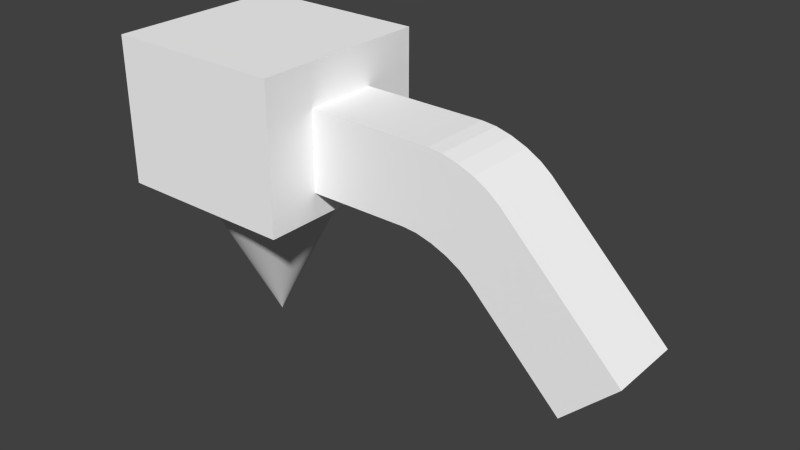 # Source: labo4_alt.blend  (saved by Blender 2.70.5; exported with 4.5.12 LTS)
import bpy
from mathutils import Matrix  # noqa: F401  (used for matrix-valued properties, if any)

bpy.ops.wm.read_factory_settings(use_empty=True)
scene = bpy.context.scene
scene.name = 'Scene'

# ---- collections
col_collection_1 = bpy.data.collections.new('Collection 1'); scene.collection.children.link(col_collection_1)

# ---- materials (node trees are filled in below, after node groups)
mat_colobotmesh_mat_1 = bpy.data.materials.new('ColobotMesh_mat_1')
mat_colobotmesh_mat_1.alpha_threshold = 0.0
mat_colobotmesh_mat_1.use_transparent_shadow = False
mat_colobotmesh_mat_1.diffuse_color = (1.0, 1.0, 1.0, 1.0)
mat_colobotmesh_mat_1.specular_color = (0.0, 0.0, 0.0)
mat_colobotmesh_mat_1.roughness = 0.5
mat_colobotmesh_mat_2 = bpy.data.materials.new('ColobotMesh_mat_2')
mat_colobotmesh_mat_2.alpha_threshold = 0.0
mat_colobotmesh_mat_2.use_transparent_shadow = False
mat_colobotmesh_mat_2.diffuse_color = (1.0, 1.0, 1.0, 1.0)
mat_colobotmesh_mat_2.specular_color = (0.0, 0.0, 0.0)
mat_colobotmesh_mat_2.roughness = 0.5
mat_colobotmesh_mat_3 = bpy.data.materials.new('ColobotMesh_mat_3')
mat_colobotmesh_mat_3.alpha_threshold = 0.0
mat_colobotmesh_mat_3.use_transparent_shadow = False
mat_colobotmesh_mat_3.diffuse_color = (1.0, 1.0, 1.0, 1.0)
mat_colobotmesh_mat_3.specular_color = (0.0, 0.0, 0.0)
mat_colobotmesh_mat_3.roughness = 0.5

# ---- material node trees

# ---- world
world_world = bpy.data.worlds.new('World'); scene.world = world_world
world_world.color = (0.05088, 0.05088, 0.05088)
world_world.use_sun_shadow = False
world_world.sun_shadow_jitter_overblur = 0.0
world_world.cycles.sampling_method = 'MANUAL'
world_world.cycles.sample_map_resolution = 256

# ---- meshes
me_cylinder = bpy.data.meshes.new('Cylinder')
me_cylinder.from_pydata([(-6.321, 0.02144, -1.296), (-6.321, 1.021, 0.7043), (-6.223, 1.017, 0.7043), (-6.126, 1.002, 0.7043), (-6.031, 0.9784, 0.7043), (-5.939, 0.9453, 0.7043), (-5.85, 0.9034, 0.7043), (-5.766, 0.8529, 0.7043), (-5.687, 0.7944, 0.7043), (-5.614, 0.7285, 0.7043), (-5.548, 0.6558, 0.7043), (-5.49, 0.577, 0.7043), (-5.44, 0.4928, 0.7043), (-5.398, 0.4041, 0.7043), (-5.365, 0.3117, 0.7043), (-5.341, 0.2165, 0.7043), (-5.326, 0.1195, 0.7043), (-5.321, 0.02144, 0.7043), (-5.326, -0.07658, 0.7043), (-5.341, -0.1737, 0.7043), (-5.365, -0.2688, 0.7043), (-5.398, -0.3612, 0.7043), (-5.44, -0.45, 0.7043), (-5.49, -0.5341, 0.7043), (-5.548, -0.613, 0.7043), (-5.614, -0.6857, 0.7043), (-5.687, -0.7516, 0.7043), (-5.766, -0.81, 0.7043), (-5.85, -0.8605, 0.7043), (-5.939, -0.9024, 0.7043), (-6.031, -0.9355, 0.7043), (-6.126, -0.9593, 0.7043), (-6.223, -0.9737, 0.7043), (-6.321, -0.9786, 0.7043), (-6.419, -0.9737, 0.7043), (-6.517, -0.9593, 0.7043), (-6.612, -0.9355, 0.7043), (-6.704, -0.9024, 0.7043), (-6.793, -0.8605, 0.7043), (-6.877, -0.81, 0.7043), (-6.956, -0.7516, 0.7043), (-7.029, -0.6857, 0.7043), (-7.094, -0.613, 0.7043), (-7.153, -0.5341, 0.7043), (-7.203, -0.45, 0.7043), (-7.245, -0.3612, 0.7043), (-7.278, -0.2688, 0.7043), (-7.302, -0.1737, 0.7043), (-7.317, -0.07658, 0.7043), (-7.321, 0.02144, 0.7043), (-7.317, 0.1195, 0.7043), (-7.302, 0.2165, 0.7043), (-7.278, 0.3117, 0.7043), (-7.245, 0.4041, 0.7043), (-7.203, 0.4928, 0.7043), (-7.153, 0.577, 0.7043), (-7.094, 0.6558, 0.7043), (-7.029, 0.7285, 0.7043), (-6.956, 0.7944, 0.7043), (-6.877, 0.8529, 0.7043), (-6.793, 0.9034, 0.7043), (-6.704, 0.9453, 0.7043), (-6.612, 0.9784, 0.7043), (-6.517, 1.002, 0.7043), (-6.419, 1.017, 0.7043)], [], [(0, 1, 2), (0, 2, 3), (0, 3, 4), (0, 4, 5), (0, 5, 6), (0, 6, 7), (0, 7, 8), (0, 8, 9), (0, 9, 10), (0, 10, 11), (0, 11, 12), (0, 12, 13), (0, 13, 14), (0, 14, 15), (0, 15, 16), (0, 16, 17), (0, 17, 18), (0, 18, 19), (0, 19, 20), (0, 20, 21), (0, 21, 22), (0, 22, 23), (0, 23, 24), (0, 24, 25), (0, 25, 26), (0, 26, 27), (0, 27, 28), (0, 28, 29), (0, 29, 30), (0, 30, 31), (0, 31, 32), (0, 32, 33), (0, 33, 34), (0, 34, 35), (0, 35, 36), (0, 36, 37), (0, 37, 38), (0, 38, 39), (0, 39, 40), (0, 40, 41), (0, 41, 42), (0, 42, 43), (0, 43, 44), (0, 44, 45), (0, 45, 46), (0, 46, 47), (0, 47, 48), (0, 48, 49), (0, 49, 50), (0, 50, 51), (0, 51, 52), (0, 52, 53), (0, 53, 54), (0, 54, 55), (0, 55, 56), (0, 56, 57), (0, 57, 58), (0, 58, 59), (0, 59, 60), (0, 60, 61), (0, 61, 62), (0, 62, 63), (0, 63, 64), (0, 64, 1)])
_uv = me_cylinder.uv_layers.new(name='UVMap')
_uv.uv.foreach_set('vector', [0.9844, 0.7532, 0.9844, 0.9979, 0.9856, 0.9979, 0.9844, 0.7532, 0.9856, 0.9979, 0.9868, 0.9979, 0.9844, 0.7532, 0.9868, 0.9979, 0.9879, 0.9979, 0.9844, 0.7532, 0.9879, 0.9979, 0.9891, 0.9979, 0.9844, 0.7532, 0.9891, 0.9979, 0.9902, 0.9979, 0.9844, 0.7532, 0.9902, 0.9979, 0.9912, 0.9979, 0.9844, 0.7532, 0.9912, 0.9979, 0.9922, 0.9979, 0.9844, 0.7532, 0.9922, 0.9979, 0.993, 0.9979, 0.9844, 0.7532, 0.993, 0.9979, 0.9939, 0.9979, 0.9844, 0.7532, 0.9939, 0.9979, 0.9946, 0.9979, 0.9844, 0.7532, 0.9946, 0.9979, 0.9952, 0.9979, 0.9844, 0.7532, 0.9952, 0.9979, 0.9957, 0.9979, 0.9844, 0.7532, 0.9957, 0.9979, 0.9961, 0.9979, 0.9844, 0.7532, 0.9961, 0.9979, 0.9964, 0.9979, 0.9844, 0.7532, 0.9964, 0.9979, 0.9966, 0.9979, 0.9844, 0.7532, 0.9966, 0.9979, 0.9966, 0.9979, 0.9844, 0.7532, 0.9966, 0.9979, 0.9966, 0.9979, 0.9844, 0.7532, 0.9966, 0.9979, 0.9964, 0.9979, 0.9844, 0.7532, 0.9964, 0.9979, 0.9961, 0.9979, 0.9844, 0.7532, 0.9961, 0.9979, 0.9957, 0.9979, 0.9844, 0.7532, 0.9957, 0.9979, 0.9952, 0.9979, 0.9844, 0.7532, 0.9952, 0.9979, 0.9946, 0.9979, 0.9844, 0.7532, 0.9946, 0.9979, 0.9939, 0.9979, 0.9844, 0.7532, 0.9939, 0.9979, 0.993, 0.9979, 0.9844, 0.7532, 0.993, 0.9979, 0.9922, 0.9979, 0.9844, 0.7532, 0.9922, 0.9979, 0.9912, 0.9979, 0.9844, 0.7532, 0.9912, 0.9979, 0.9902, 0.9979, 0.9844, 0.7532, 0.9902, 0.9979, 0.9891, 0.9979, 0.9844, 0.7532, 0.9891, 0.9979, 0.9879, 0.9979, 0.9844, 0.7532, 0.9879, 0.9979, 0.9868, 0.9979, 0.9844, 0.7532, 0.9868, 0.9979, 0.9856, 0.9979, 0.9844, 0.7532, 0.9856, 0.9979, 0.9844, 0.9979, 0.9844, 0.7532, 0.9844, 0.9979, 0.9832, 0.9979, 0.9844, 0.7532, 0.9832, 0.9979, 0.982, 0.9979, 0.9844, 0.7532, 0.982, 0.9979, 0.9808, 0.9979, 0.9844, 0.7532, 0.9808, 0.9979, 0.9797, 0.9979, 0.9844, 0.7532, 0.9797, 0.9979, 0.9786, 0.9979, 0.9844, 0.7532, 0.9786, 0.9979, 0.9775, 0.9979, 0.9844, 0.7532, 0.9775, 0.9979, 0.9766, 0.9979, 0.9844, 0.7532, 0.9766, 0.9979, 0.9757, 0.9979, 0.9844, 0.7532, 0.9757, 0.9979, 0.9749, 0.9979, 0.9844, 0.7532, 0.9749, 0.9979, 0.9742, 0.9979, 0.9844, 0.7532, 0.9742, 0.9979, 0.9735, 0.9979, 0.9844, 0.7532, 0.9735, 0.9979, 0.973, 0.9979, 0.9844, 0.7532, 0.973, 0.9979, 0.9726, 0.9979, 0.9844, 0.7532, 0.9726, 0.9979, 0.9723, 0.9979, 0.9844, 0.7532, 0.9723, 0.9979, 0.9722, 0.9979, 0.9844, 0.7532, 0.9722, 0.9979, 0.9721, 0.9979, 0.9844, 0.7532, 0.9721, 0.9979, 0.9722, 0.9979, 0.9844, 0.7532, 0.9722, 0.9979, 0.9723, 0.9979, 0.9844, 0.7532, 0.9723, 0.9979, 0.9726, 0.9979, 0.9844, 0.7532, 0.9726, 0.9979, 0.973, 0.9979, 0.9844, 0.7532, 0.973, 0.9979, 0.9735, 0.9979, 0.9844, 0.7532, 0.9735, 0.9979, 0.9742, 0.9979, 0.9844, 0.7532, 0.9742, 0.9979, 0.9749, 0.9979, 0.9844, 0.7532, 0.9749, 0.9979, 0.9757, 0.9979, 0.9844, 0.7532, 0.9757, 0.9979, 0.9766, 0.9979, 0.9844, 0.7532, 0.9766, 0.9979, 0.9775, 0.9979, 0.9844, 0.7532, 0.9775, 0.9979, 0.9786, 0.9979, 0.9844, 0.7532, 0.9786, 0.9979, 0.9797, 0.9979, 0.9844, 0.7532, 0.9797, 0.9979, 0.9808, 0.9979, 0.9844, 0.7532, 0.9808, 0.9979, 0.982, 0.9979, 0.9844, 0.7532, 0.982, 0.9979, 0.9832, 0.9979, 0.9844, 0.7532, 0.9832, 0.9979, 0.9844, 0.9979])
me_cylinder.use_remesh_preserve_volume = False
me_cylinder.use_remesh_preserve_attributes = False
me_cylinder.use_mirror_vertex_groups = False
me_cylinder.update()
me_colobotmesh = bpy.data.meshes.new('ColobotMesh_')
me_colobotmesh.from_pydata([(-1.5, -0.5851, -0.4978), (-0.7829, 0.1117, 0.5022), (-0.7829, 0.1117, -0.4978), (-5.284, 2.139, -0.4978), (-5.284, 2.139, 0.5022), (-5.331, 1.051, 0.5022), (-5.331, 1.051, -0.4978), (-1.5, -0.5851, 0.5022), (-5.071, 0.7043, 1.229), (-7.571, 0.7043, 1.229), (-7.571, 0.7043, -1.271), (-5.071, 0.7043, -1.271), (-5.071, 2.704, 1.229), (-5.071, 2.704, -1.271), (-7.571, 2.704, -1.271), (-7.571, 2.704, 1.229), (-3.353, 2.123, -0.4978), (-2.391, 1.72, -0.4978), (-2.962, 1.582, -0.4978), (-3.159, 2.102, -0.4978), (-2.946, 2.044, -0.4978), (-2.733, 1.955, -0.4978), (-2.542, 1.843, -0.4978), (-2.391, 1.72, 0.5022), (-3.353, 2.123, 0.5022), (-2.962, 1.582, 0.5022), (-2.542, 1.843, 0.5022), (-2.733, 1.955, 0.5022), (-2.946, 2.044, 0.5022), (-3.159, 2.102, 0.5022), (-2.736, 0.6504, -0.4978), (-3.698, 1.049, -0.4978), (-2.886, 0.7735, -0.4978), (-3.077, 0.8846, -0.4978), (-3.29, 0.9729, -0.4978), (-3.504, 1.03, -0.4978), (-3.698, 1.049, 0.5022), (-2.736, 0.6504, 0.5022), (-3.504, 1.03, 0.5022), (-3.29, 0.9729, 0.5022), (-3.077, 0.8846, 0.5022), (-2.886, 0.7735, 0.5022)], [], [(30, 0, 7), (10, 11, 8), (16, 3, 4), (10, 14, 13), (6, 31, 36), (9, 15, 14), (8, 12, 15), (11, 13, 12), (14, 15, 12), (16, 19, 18), (19, 20, 18), (20, 21, 18), (21, 22, 18), (22, 17, 18), (23, 26, 25), (26, 27, 25), (27, 28, 25), (28, 29, 25), (29, 24, 25), (16, 24, 29), (19, 29, 28), (20, 28, 27), (21, 27, 26), (22, 26, 23), (30, 37, 41), (32, 41, 40), (33, 40, 39), (34, 39, 38), (35, 38, 36), (2, 17, 23), (30, 18, 17), (37, 7, 1), (16, 18, 31), (36, 25, 24), (30, 32, 18), (32, 33, 18), (33, 34, 18), (34, 35, 18), (35, 31, 18), (36, 38, 25), (38, 39, 25), (39, 40, 25), (40, 41, 25), (41, 37, 25), (37, 30, 7), (9, 10, 8), (24, 16, 4), (11, 10, 13), (5, 6, 36), (10, 9, 14), (9, 8, 15), (8, 11, 12), (13, 14, 12), (19, 16, 29), (20, 19, 28), (21, 20, 27), (22, 21, 26), (17, 22, 23), (32, 30, 41), (33, 32, 40), (34, 33, 39), (35, 34, 38), (31, 35, 36), (1, 2, 23), (2, 0, 30), (23, 25, 37), (30, 17, 2), (16, 31, 3), (37, 1, 23), (4, 36, 24), (31, 6, 3), (4, 5, 36)])
me_colobotmesh.polygons.foreach_set('material_index', [0, 1, 0, 1, 0, 1, 1, 1, 1, 0, 0, 0, 0, 0, 0, 0, 0, 0, 0, 0, 0, 0, 0, 0, 0, 0, 0, 0, 0, 0, 0, 0, 0, 0, 0, 0, 0, 0, 0, 0, 0, 0, 0, 0, 0, 1, 0, 1, 0, 1, 1, 1, 1, 0, 0, 0, 0, 0, 0, 0, 0, 0, 0, 0, 0, 0, 0, 0, 0, 0, 0, 0])
_uv = me_colobotmesh.uv_layers.new(name='UV_1')
_uv.uv.foreach_set('vector', [0.6582, 0.9882, 0.6582, 0.9941, 0.666, 0.9941, 0.252, 0.998, 0.373, 0.998, 0.373, 0.9082, 0.6582, 0.9924, 0.6582, 0.9863, 0.666, 0.9863, 0.001953, 0.877, 0.001953, 0.998, 0.248, 0.998, 0.6582, 0.9863, 0.6582, 0.9921, 0.666, 0.9921, 0.248, 0.873, 0.248, 0.7832, 0.1582, 0.7832, 0.248, 0.877, 0.248, 0.998, 0.001953, 0.998, 0.1582, 0.873, 0.1582, 0.7832, 0.248, 0.7832, 0.252, 0.998, 0.252, 0.9082, 0.373, 0.9082, 0.6582, 0.9924, 0.6582, 0.993, 0.6582, 0.9936, 0.6582, 0.993, 0.6582, 0.9937, 0.6582, 0.9936, 0.6582, 0.9937, 0.6582, 0.9943, 0.6582, 0.9936, 0.6582, 0.9943, 0.6582, 0.9949, 0.6582, 0.9936, 0.6582, 0.9949, 0.6582, 0.9954, 0.6582, 0.9936, 0.666, 0.9879, 0.666, 0.9873, 0.666, 0.987, 0.666, 0.9873, 0.666, 0.9868, 0.666, 0.987, 0.666, 0.9868, 0.666, 0.9862, 0.666, 0.987, 0.666, 0.9862, 0.666, 0.9856, 0.666, 0.987, 0.666, 0.9856, 0.666, 0.9852, 0.666, 0.987, 0.6582, 0.9924, 0.666, 0.9924, 0.666, 0.993, 0.6582, 0.993, 0.666, 0.993, 0.666, 0.9937, 0.6582, 0.9937, 0.666, 0.9937, 0.666, 0.9943, 0.6582, 0.9868, 0.666, 0.9868, 0.666, 0.9873, 0.6582, 0.9873, 0.666, 0.9873, 0.666, 0.9879, 0.6582, 0.9882, 0.666, 0.9882, 0.666, 0.9876, 0.6582, 0.9876, 0.666, 0.9876, 0.666, 0.9869, 0.6582, 0.9869, 0.666, 0.9869, 0.666, 0.9861, 0.6582, 0.9936, 0.666, 0.9936, 0.666, 0.9928, 0.6582, 0.9928, 0.666, 0.9928, 0.666, 0.9921, 0.6582, 0.9941, 0.6582, 0.9879, 0.666, 0.9879, 0.6627, 0.9906, 0.6623, 0.9879, 0.6633, 0.9875, 0.6627, 0.9906, 0.6648, 0.9941, 0.666, 0.9921, 0.6616, 0.9864, 0.6623, 0.9879, 0.661, 0.9895, 0.661, 0.9895, 0.6623, 0.9879, 0.6616, 0.9864, 0.6582, 0.9882, 0.6582, 0.9876, 0.6582, 0.9855, 0.6582, 0.9876, 0.6582, 0.9869, 0.6582, 0.9855, 0.6582, 0.9869, 0.6582, 0.9861, 0.6582, 0.9855, 0.6582, 0.9861, 0.6582, 0.9855, 0.6582, 0.9855, 0.6582, 0.9855, 0.6582, 0.985, 0.6582, 0.9855, 0.666, 0.9921, 0.666, 0.9928, 0.666, 0.9948, 0.666, 0.9928, 0.666, 0.9936, 0.666, 0.9948, 0.666, 0.9936, 0.666, 0.9943, 0.666, 0.9948, 0.666, 0.9943, 0.666, 0.995, 0.666, 0.9948, 0.666, 0.995, 0.666, 0.9956, 0.666, 0.9948, 0.666, 0.9882, 0.6582, 0.9882, 0.666, 0.9941, 0.252, 0.9082, 0.252, 0.998, 0.373, 0.9082, 0.666, 0.9924, 0.6582, 0.9924, 0.666, 0.9863, 0.248, 0.877, 0.001953, 0.877, 0.248, 0.998, 0.666, 0.9863, 0.6582, 0.9863, 0.666, 0.9921, 0.1582, 0.873, 0.248, 0.873, 0.1582, 0.7832, 0.001953, 0.877, 0.248, 0.877, 0.001953, 0.998, 0.248, 0.873, 0.1582, 0.873, 0.248, 0.7832, 0.373, 0.998, 0.252, 0.998, 0.373, 0.9082, 0.6582, 0.993, 0.6582, 0.9924, 0.666, 0.993, 0.6582, 0.9937, 0.6582, 0.993, 0.666, 0.9937, 0.6582, 0.9943, 0.6582, 0.9937, 0.666, 0.9943, 0.6582, 0.9873, 0.6582, 0.9868, 0.666, 0.9873, 0.6582, 0.9879, 0.6582, 0.9873, 0.666, 0.9879, 0.6582, 0.9876, 0.6582, 0.9882, 0.666, 0.9876, 0.6582, 0.9869, 0.6582, 0.9876, 0.666, 0.9869, 0.6582, 0.9861, 0.6582, 0.9869, 0.666, 0.9861, 0.6582, 0.9928, 0.6582, 0.9936, 0.666, 0.9928, 0.6582, 0.9921, 0.6582, 0.9928, 0.666, 0.9921, 0.666, 0.9941, 0.6582, 0.9941, 0.666, 0.9879, 0.666, 0.9921, 0.6648, 0.9941, 0.6627, 0.9906, 0.6633, 0.9875, 0.6623, 0.9879, 0.6627, 0.9906, 0.6627, 0.9906, 0.6633, 0.9875, 0.666, 0.9921, 0.6616, 0.9864, 0.661, 0.9895, 0.6583, 0.9863, 0.6627, 0.9906, 0.666, 0.9921, 0.6633, 0.9875, 0.6583, 0.9863, 0.661, 0.9895, 0.6616, 0.9864, 0.661, 0.9895, 0.6582, 0.9894, 0.6583, 0.9863, 0.6583, 0.9863, 0.6582, 0.9894, 0.661, 0.9895])
_uv.active_render = True
_uv = me_colobotmesh.uv_layers.new(name='UV_2')
_uv.uv.foreach_set('vector', [0.5697, 0.2773, 0.3095, 0.1776, 0.7095, 0.1776, -4.875e-08, 0.0, 0.3683, 0.0, 0.3683, 1.0, 0.6214, 0.3095, 0.3369, 0.3095, 0.3369, 0.7095, -4.875e-08, 0.5, -4.875e-08, 1.0, 0.3683, 1.0, 0.33, 0.3095, 0.5707, 0.3095, 0.5707, 0.7095, 1.0, 0.5, 1.0, 1.0, -7.578e-09, 1.0, 0.3683, 0.5, 0.3683, 1.0, -4.875e-08, 1.0, -7.578e-09, 0.5, -7.578e-09, 1.0, 1.0, 1.0, -4.875e-08, 0.0, -4.875e-08, 1.0, 0.3683, 1.0, 0.6214, 0.3095, 0.6499, 0.3095, 0.6796, 0.3095, 0.6499, 0.3095, 0.6815, 0.3095, 0.6796, 0.3095, 0.6815, 0.3095, 0.7129, 0.3095, 0.6796, 0.3095, 0.7129, 0.3095, 0.7412, 0.3095, 0.6796, 0.3095, 0.7412, 0.3095, 0.7635, 0.3095, 0.6796, 0.3095, 0.7631, 0.7095, 0.7429, 0.7095, 0.7312, 0.7095, 0.7429, 0.7095, 0.7206, 0.7095, 0.7312, 0.7095, 0.7206, 0.7095, 0.6984, 0.7095, 0.7312, 0.7095, 0.6984, 0.7095, 0.6784, 0.7095, 0.7312, 0.7095, 0.6784, 0.7095, 0.6626, 0.7095, 0.7312, 0.7095, 0.6214, 0.3095, 0.6214, 0.7095, 0.6499, 0.7095, 0.6499, 0.3095, 0.6499, 0.7095, 0.6815, 0.7095, 0.6815, 0.3095, 0.6815, 0.7095, 0.7129, 0.7095, 0.7206, 0.3095, 0.7206, 0.7095, 0.7429, 0.7095, 0.7429, 0.3095, 0.7429, 0.7095, 0.7631, 0.7095, 0.5697, 0.2773, 0.6673, 0.5798, 0.6626, 0.6243, 0.5986, 0.2884, 0.6626, 0.6243, 0.6574, 0.6735, 0.6304, 0.3005, 0.6574, 0.6735, 0.66, 0.7148, 0.6307, 0.3095, 0.6307, 0.7095, 0.5992, 0.7095, 0.5992, 0.3095, 0.5992, 0.7095, 0.5707, 0.7095, 1.0, 0.3095, 0.7631, 0.3095, 0.7631, 0.7095, 0.7123, 0.4865, 0.679, 0.7195, 0.7631, 0.7539, 0.7123, 0.4865, 0.8943, 0.1776, 1.0, 0.3519, 0.6214, 0.8547, 0.6791, 0.7202, 0.5707, 0.5862, 0.5707, 0.5862, 0.679, 0.7195, 0.6214, 0.8547, 0.5697, 0.2773, 0.5986, 0.2884, 0.6574, 0.3587, 0.5986, 0.2884, 0.6304, 0.3005, 0.6574, 0.3587, 0.6304, 0.3005, 0.6543, 0.3204, 0.6574, 0.3587, 0.6543, 0.3204, 0.6572, 0.357, 0.6574, 0.3587, 0.6572, 0.357, 0.6602, 0.3851, 0.6574, 0.3587, 0.5707, 0.7095, 0.5992, 0.7095, 0.679, 0.7095, 0.5992, 0.7095, 0.6307, 0.7095, 0.679, 0.7095, 0.6307, 0.7095, 0.662, 0.7095, 0.679, 0.7095, 0.662, 0.7095, 0.6902, 0.7095, 0.679, 0.7095, 0.6902, 0.7095, 0.7124, 0.7095, 0.679, 0.7095, 0.6673, 0.5798, 0.5697, 0.2773, 0.7095, 0.1776, -4.875e-08, 1.0, -4.875e-08, 0.0, 0.3683, 1.0, 0.6214, 0.7095, 0.6214, 0.3095, 0.3369, 0.7095, 0.3683, 0.5, -4.875e-08, 0.5, 0.3683, 1.0, 0.33, 0.7095, 0.33, 0.3095, 0.5707, 0.7095, -7.578e-09, 0.5, 1.0, 0.5, -7.578e-09, 1.0, -4.875e-08, 0.5, 0.3683, 0.5, -4.875e-08, 1.0, 1.0, 0.5, -7.578e-09, 0.5, 1.0, 1.0, 0.3683, 0.0, -4.875e-08, 0.0, 0.3683, 1.0, 0.6499, 0.3095, 0.6214, 0.3095, 0.6499, 0.7095, 0.6815, 0.3095, 0.6499, 0.3095, 0.6815, 0.7095, 0.7129, 0.3095, 0.6815, 0.3095, 0.7129, 0.7095, 0.7429, 0.3095, 0.7206, 0.3095, 0.7429, 0.7095, 0.7631, 0.3095, 0.7429, 0.3095, 0.7631, 0.7095, 0.5986, 0.2884, 0.5697, 0.2773, 0.6626, 0.6243, 0.6304, 0.3005, 0.5986, 0.2884, 0.6574, 0.6735, 0.6543, 0.3204, 0.6304, 0.3005, 0.66, 0.7148, 0.5992, 0.3095, 0.6307, 0.3095, 0.5992, 0.7095, 0.5707, 0.3095, 0.5992, 0.3095, 0.5707, 0.7095, 1.0, 0.7095, 1.0, 0.3095, 0.7631, 0.7095, 1.0, 0.3519, 0.8943, 0.1776, 0.7123, 0.4865, 0.7631, 0.7539, 0.6791, 0.7202, 0.7123, 0.4865, 0.7123, 0.4865, 0.7631, 0.7539, 1.0, 0.3519, 0.6214, 0.8547, 0.5707, 0.5862, 0.3369, 0.8586, 0.7123, 0.4865, 1.0, 0.3519, 0.7631, 0.7539, 0.3369, 0.8586, 0.5707, 0.5862, 0.6214, 0.8547, 0.5707, 0.5862, 0.33, 0.5866, 0.3369, 0.8586, 0.3369, 0.8586, 0.33, 0.5866, 0.5707, 0.5862])
me_colobotmesh.materials.append(mat_colobotmesh_mat_1)
me_colobotmesh.materials.append(mat_colobotmesh_mat_2)
me_colobotmesh.materials.append(mat_colobotmesh_mat_3)
me_colobotmesh.use_remesh_preserve_volume = False
me_colobotmesh.use_remesh_preserve_attributes = False
me_colobotmesh.use_mirror_vertex_groups = False
me_colobotmesh.update()

# ---- objects
ob_cylinder = bpy.data.objects.new('Cylinder', me_cylinder)
ob_case = bpy.data.objects.new('Case', me_colobotmesh)

# ---- transforms, parenting, visibility, modifiers, constraints
ob_cylinder.location = (0.0, 0.0, 0.0)
ob_cylinder.lineart.crease_threshold = 0.0
ob_case.location = (0.0, 0.0, 0.0)
ob_case.rotation_euler = (1.571, 0.0, 0.0)
ob_case.lineart.crease_threshold = 0.0

# ---- collection membership
col_collection_1.objects.link(ob_cylinder)
col_collection_1.objects.link(ob_case)

# ---- scene / render settings (as saved in the file)
scene.frame_start = 1; scene.frame_end = 250; scene.frame_set(1)
scene.render.engine = 'BLENDER_EEVEE_NEXT'
scene.render.resolution_percentage = 50
scene.render.dither_intensity = 0.0
scene.cycles.use_denoising = False
scene.cycles.samples = 10
scene.cycles.sampling_pattern = 'TABULATED_SOBOL'
scene.cycles.light_sampling_threshold = 0.0
scene.cycles.use_adaptive_sampling = False
scene.cycles.use_light_tree = False
scene.cycles.blur_glossy = 0.0
scene.cycles.volume_bounces = 1
scene.cycles.pixel_filter_type = 'GAUSSIAN'
scene.cycles.sample_clamp_indirect = 0.0
scene.view_settings.view_transform = 'Standard'
bpy.context.view_layer.update()

# ---- added for rendering (the .blend has no active camera and no usable light): camera, sun
cam_auto = bpy.data.cameras.new('AutoCamera')
cam_auto.lens = 50.0
cam_auto.sensor_width = 36.0
cam_auto.clip_end = 1000.0
ob_auto_camera = bpy.data.objects.new('AutoCamera', cam_auto)
scene.collection.objects.link(ob_auto_camera)
ob_auto_camera.location = (3.47119, -9.15659, 6.82301)
ob_auto_camera.rotation_euler = (1.09748, -7.21219e-08, 0.694738)
scene.camera = ob_auto_camera
light_auto_sun = bpy.data.lights.new('AutoSun', 'SUN')
light_auto_sun.energy = 3.0
light_auto_sun.angle = 0.0523599
ob_auto_sun = bpy.data.objects.new('AutoSun', light_auto_sun)
scene.collection.objects.link(ob_auto_sun)
ob_auto_sun.rotation_euler = (0.872665, 0.174533, 0.523599)
bpy.context.view_layer.update()
